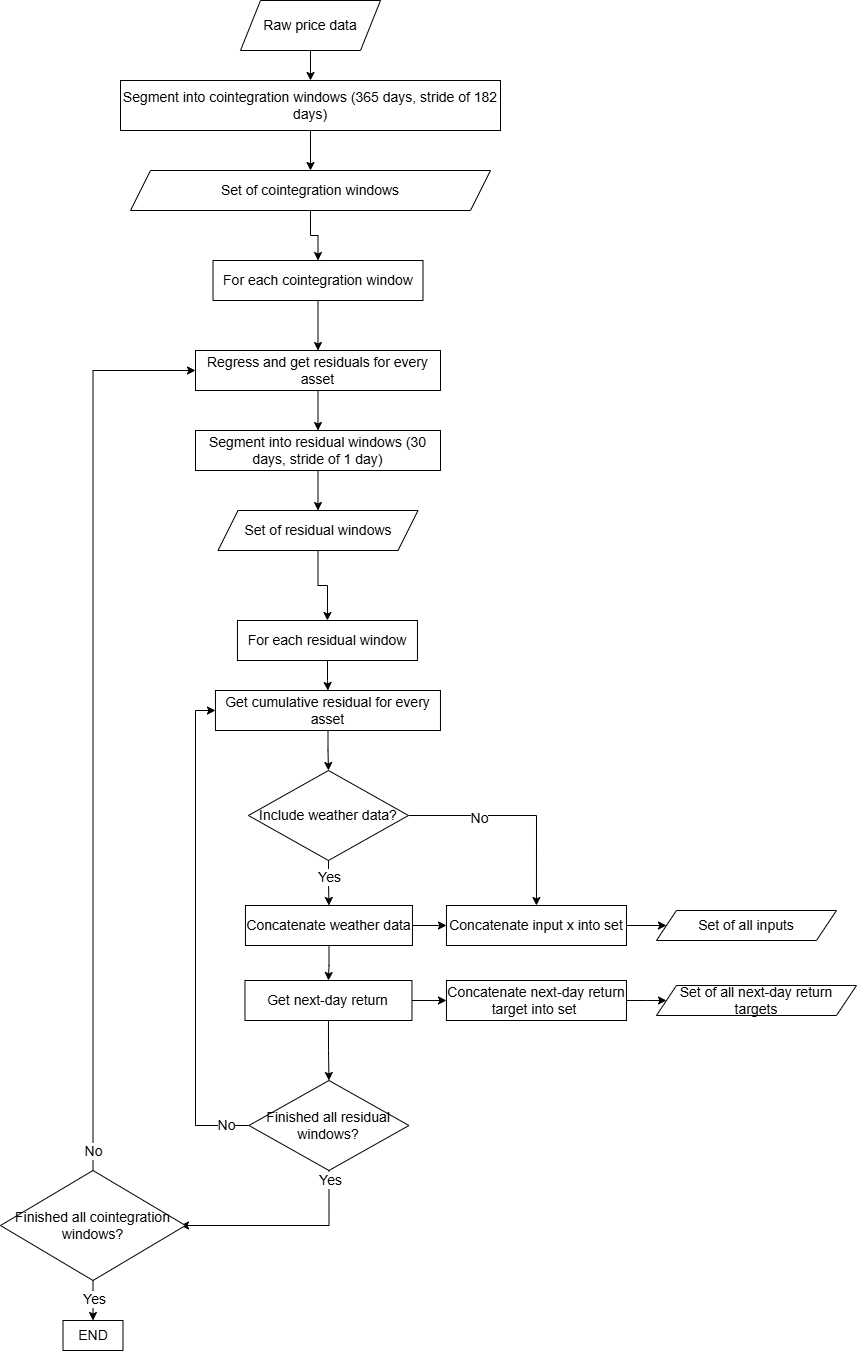

The diagram above was exported from draw.io. Its source (the exported page's mxGraphModel, read from the mxfile embedded in the PNG):
<mxGraphModel dx="1486" dy="1420" grid="1" gridSize="10" guides="1" tooltips="1" connect="1" arrows="1" fold="1" page="1" pageScale="1" pageWidth="1100" pageHeight="1700" math="0" shadow="0">
  <root>
    <mxCell id="0" />
    <mxCell id="1" parent="0" />
    <mxCell id="RLxJqkRSl3jjGgEMyWXg-25" style="edgeStyle=orthogonalEdgeStyle;rounded=0;orthogonalLoop=1;jettySize=auto;html=1;exitX=0.5;exitY=1;exitDx=0;exitDy=0;entryX=0.5;entryY=0;entryDx=0;entryDy=0;fontSize=14;" edge="1" parent="1" source="RLxJqkRSl3jjGgEMyWXg-3" target="RLxJqkRSl3jjGgEMyWXg-4">
      <mxGeometry relative="1" as="geometry" />
    </mxCell>
    <mxCell id="RLxJqkRSl3jjGgEMyWXg-3" value="Raw price data" style="shape=parallelogram;perimeter=parallelogramPerimeter;whiteSpace=wrap;html=1;fixedSize=1;fontSize=14;" vertex="1" parent="1">
      <mxGeometry x="320" y="120" width="140" height="50" as="geometry" />
    </mxCell>
    <mxCell id="RLxJqkRSl3jjGgEMyWXg-26" style="edgeStyle=orthogonalEdgeStyle;rounded=0;orthogonalLoop=1;jettySize=auto;html=1;exitX=0.5;exitY=1;exitDx=0;exitDy=0;entryX=0.5;entryY=0;entryDx=0;entryDy=0;fontSize=14;" edge="1" parent="1" source="RLxJqkRSl3jjGgEMyWXg-4" target="RLxJqkRSl3jjGgEMyWXg-5">
      <mxGeometry relative="1" as="geometry" />
    </mxCell>
    <mxCell id="RLxJqkRSl3jjGgEMyWXg-4" value="Segment into cointegration windows (365 days, stride of 182 days)" style="rounded=0;whiteSpace=wrap;html=1;fontSize=14;" vertex="1" parent="1">
      <mxGeometry x="200" y="200" width="380" height="50" as="geometry" />
    </mxCell>
    <mxCell id="RLxJqkRSl3jjGgEMyWXg-27" style="edgeStyle=orthogonalEdgeStyle;rounded=0;orthogonalLoop=1;jettySize=auto;html=1;exitX=0.5;exitY=1;exitDx=0;exitDy=0;entryX=0.5;entryY=0;entryDx=0;entryDy=0;fontSize=14;" edge="1" parent="1" source="RLxJqkRSl3jjGgEMyWXg-5" target="RLxJqkRSl3jjGgEMyWXg-6">
      <mxGeometry relative="1" as="geometry" />
    </mxCell>
    <mxCell id="RLxJqkRSl3jjGgEMyWXg-5" value="Set of cointegration windows" style="shape=parallelogram;perimeter=parallelogramPerimeter;whiteSpace=wrap;html=1;fixedSize=1;fontSize=14;" vertex="1" parent="1">
      <mxGeometry x="210" y="290" width="360" height="40" as="geometry" />
    </mxCell>
    <mxCell id="RLxJqkRSl3jjGgEMyWXg-29" style="edgeStyle=orthogonalEdgeStyle;rounded=0;orthogonalLoop=1;jettySize=auto;html=1;entryX=0.5;entryY=0;entryDx=0;entryDy=0;fontSize=14;" edge="1" parent="1" source="RLxJqkRSl3jjGgEMyWXg-6" target="RLxJqkRSl3jjGgEMyWXg-7">
      <mxGeometry relative="1" as="geometry" />
    </mxCell>
    <mxCell id="RLxJqkRSl3jjGgEMyWXg-6" value="For each cointegration window" style="rounded=0;whiteSpace=wrap;html=1;fontSize=14;" vertex="1" parent="1">
      <mxGeometry x="292.5" y="380" width="210" height="40" as="geometry" />
    </mxCell>
    <mxCell id="RLxJqkRSl3jjGgEMyWXg-30" style="edgeStyle=orthogonalEdgeStyle;rounded=0;orthogonalLoop=1;jettySize=auto;html=1;entryX=0.5;entryY=0;entryDx=0;entryDy=0;fontSize=14;" edge="1" parent="1" source="RLxJqkRSl3jjGgEMyWXg-7" target="RLxJqkRSl3jjGgEMyWXg-8">
      <mxGeometry relative="1" as="geometry" />
    </mxCell>
    <mxCell id="RLxJqkRSl3jjGgEMyWXg-7" value="Regress and get residuals for every asset" style="rounded=0;whiteSpace=wrap;html=1;fontSize=14;" vertex="1" parent="1">
      <mxGeometry x="275" y="470" width="245" height="40" as="geometry" />
    </mxCell>
    <mxCell id="RLxJqkRSl3jjGgEMyWXg-32" style="edgeStyle=orthogonalEdgeStyle;rounded=0;orthogonalLoop=1;jettySize=auto;html=1;entryX=0.5;entryY=0;entryDx=0;entryDy=0;fontSize=14;" edge="1" parent="1" source="RLxJqkRSl3jjGgEMyWXg-8" target="RLxJqkRSl3jjGgEMyWXg-9">
      <mxGeometry relative="1" as="geometry" />
    </mxCell>
    <mxCell id="RLxJqkRSl3jjGgEMyWXg-8" value="Segment into residual windows (30 days, stride of 1 day)" style="rounded=0;whiteSpace=wrap;html=1;fontSize=14;" vertex="1" parent="1">
      <mxGeometry x="275" y="550" width="245" height="40" as="geometry" />
    </mxCell>
    <mxCell id="RLxJqkRSl3jjGgEMyWXg-33" style="edgeStyle=orthogonalEdgeStyle;rounded=0;orthogonalLoop=1;jettySize=auto;html=1;entryX=0.5;entryY=0;entryDx=0;entryDy=0;exitX=0.5;exitY=1;exitDx=0;exitDy=0;fontSize=14;" edge="1" parent="1" source="RLxJqkRSl3jjGgEMyWXg-9" target="RLxJqkRSl3jjGgEMyWXg-10">
      <mxGeometry relative="1" as="geometry">
        <mxPoint x="427.5" y="670" as="sourcePoint" />
      </mxGeometry>
    </mxCell>
    <mxCell id="RLxJqkRSl3jjGgEMyWXg-9" value="Set of residual windows" style="shape=parallelogram;perimeter=parallelogramPerimeter;whiteSpace=wrap;html=1;fixedSize=1;fontSize=14;" vertex="1" parent="1">
      <mxGeometry x="297.5" y="630" width="200" height="40" as="geometry" />
    </mxCell>
    <mxCell id="RLxJqkRSl3jjGgEMyWXg-34" style="edgeStyle=orthogonalEdgeStyle;rounded=0;orthogonalLoop=1;jettySize=auto;html=1;entryX=0.5;entryY=0;entryDx=0;entryDy=0;fontSize=14;" edge="1" parent="1" source="RLxJqkRSl3jjGgEMyWXg-10" target="RLxJqkRSl3jjGgEMyWXg-11">
      <mxGeometry relative="1" as="geometry" />
    </mxCell>
    <mxCell id="RLxJqkRSl3jjGgEMyWXg-10" value="For each residual window" style="rounded=0;whiteSpace=wrap;html=1;fontSize=14;" vertex="1" parent="1">
      <mxGeometry x="316.96" y="740" width="180" height="40" as="geometry" />
    </mxCell>
    <mxCell id="RLxJqkRSl3jjGgEMyWXg-35" style="edgeStyle=orthogonalEdgeStyle;rounded=0;orthogonalLoop=1;jettySize=auto;html=1;entryX=0.5;entryY=0;entryDx=0;entryDy=0;fontSize=14;" edge="1" parent="1" source="RLxJqkRSl3jjGgEMyWXg-11" target="RLxJqkRSl3jjGgEMyWXg-21">
      <mxGeometry relative="1" as="geometry" />
    </mxCell>
    <mxCell id="RLxJqkRSl3jjGgEMyWXg-11" value="Get cumulative residual for every asset" style="rounded=0;whiteSpace=wrap;html=1;fontSize=14;" vertex="1" parent="1">
      <mxGeometry x="294.96" y="810" width="225" height="40" as="geometry" />
    </mxCell>
    <mxCell id="RLxJqkRSl3jjGgEMyWXg-37" style="edgeStyle=orthogonalEdgeStyle;rounded=0;orthogonalLoop=1;jettySize=auto;html=1;entryX=0;entryY=0.5;entryDx=0;entryDy=0;fontSize=14;" edge="1" parent="1" source="RLxJqkRSl3jjGgEMyWXg-12" target="RLxJqkRSl3jjGgEMyWXg-19">
      <mxGeometry relative="1" as="geometry" />
    </mxCell>
    <mxCell id="RLxJqkRSl3jjGgEMyWXg-67" style="edgeStyle=orthogonalEdgeStyle;rounded=0;orthogonalLoop=1;jettySize=auto;html=1;entryX=0.5;entryY=0;entryDx=0;entryDy=0;fontSize=14;" edge="1" parent="1" source="RLxJqkRSl3jjGgEMyWXg-12" target="RLxJqkRSl3jjGgEMyWXg-13">
      <mxGeometry relative="1" as="geometry" />
    </mxCell>
    <mxCell id="RLxJqkRSl3jjGgEMyWXg-12" value="Concatenate weather data" style="rounded=0;whiteSpace=wrap;html=1;fontSize=14;" vertex="1" parent="1">
      <mxGeometry x="324.96" y="1025" width="167" height="40" as="geometry" />
    </mxCell>
    <mxCell id="RLxJqkRSl3jjGgEMyWXg-68" style="edgeStyle=orthogonalEdgeStyle;rounded=0;orthogonalLoop=1;jettySize=auto;html=1;entryX=0;entryY=0.5;entryDx=0;entryDy=0;fontSize=14;" edge="1" parent="1" source="RLxJqkRSl3jjGgEMyWXg-13" target="RLxJqkRSl3jjGgEMyWXg-24">
      <mxGeometry relative="1" as="geometry" />
    </mxCell>
    <mxCell id="RLxJqkRSl3jjGgEMyWXg-70" style="edgeStyle=orthogonalEdgeStyle;rounded=0;orthogonalLoop=1;jettySize=auto;html=1;exitX=0.5;exitY=1;exitDx=0;exitDy=0;entryX=0.5;entryY=0;entryDx=0;entryDy=0;fontSize=14;" edge="1" parent="1" source="RLxJqkRSl3jjGgEMyWXg-13" target="RLxJqkRSl3jjGgEMyWXg-14">
      <mxGeometry relative="1" as="geometry" />
    </mxCell>
    <mxCell id="RLxJqkRSl3jjGgEMyWXg-13" value="Get next-day return" style="rounded=0;whiteSpace=wrap;html=1;fontSize=14;" vertex="1" parent="1">
      <mxGeometry x="324.46" y="1100" width="167" height="40" as="geometry" />
    </mxCell>
    <mxCell id="RLxJqkRSl3jjGgEMyWXg-71" style="edgeStyle=orthogonalEdgeStyle;rounded=0;orthogonalLoop=1;jettySize=auto;html=1;entryX=1;entryY=0.5;entryDx=0;entryDy=0;exitX=0.5;exitY=1;exitDx=0;exitDy=0;fontSize=14;" edge="1" parent="1" source="RLxJqkRSl3jjGgEMyWXg-14">
      <mxGeometry relative="1" as="geometry">
        <mxPoint x="260.0000000000002" y="1345" as="targetPoint" />
        <Array as="points">
          <mxPoint x="409" y="1345" />
        </Array>
      </mxGeometry>
    </mxCell>
    <mxCell id="RLxJqkRSl3jjGgEMyWXg-78" value="Yes" style="edgeLabel;html=1;align=center;verticalAlign=middle;resizable=0;points=[];fontSize=14;" vertex="1" connectable="0" parent="RLxJqkRSl3jjGgEMyWXg-71">
      <mxGeometry x="-0.8998" relative="1" as="geometry">
        <mxPoint x="1" as="offset" />
      </mxGeometry>
    </mxCell>
    <mxCell id="RLxJqkRSl3jjGgEMyWXg-74" style="edgeStyle=orthogonalEdgeStyle;rounded=0;orthogonalLoop=1;jettySize=auto;html=1;entryX=0;entryY=0.5;entryDx=0;entryDy=0;exitX=0;exitY=0.5;exitDx=0;exitDy=0;fontSize=14;" edge="1" parent="1" source="RLxJqkRSl3jjGgEMyWXg-14" target="RLxJqkRSl3jjGgEMyWXg-11">
      <mxGeometry relative="1" as="geometry" />
    </mxCell>
    <mxCell id="RLxJqkRSl3jjGgEMyWXg-75" value="No" style="edgeLabel;html=1;align=center;verticalAlign=middle;resizable=0;points=[];fontSize=14;" vertex="1" connectable="0" parent="RLxJqkRSl3jjGgEMyWXg-74">
      <mxGeometry x="-0.9065" y="-1" relative="1" as="geometry">
        <mxPoint as="offset" />
      </mxGeometry>
    </mxCell>
    <mxCell id="RLxJqkRSl3jjGgEMyWXg-14" value="Finished all residual windows?" style="rhombus;whiteSpace=wrap;html=1;fontSize=14;" vertex="1" parent="1">
      <mxGeometry x="328.46" y="1200" width="160" height="90" as="geometry" />
    </mxCell>
    <mxCell id="RLxJqkRSl3jjGgEMyWXg-15" value="Set of all inputs" style="shape=parallelogram;perimeter=parallelogramPerimeter;whiteSpace=wrap;html=1;fixedSize=1;fontSize=14;" vertex="1" parent="1">
      <mxGeometry x="735.96" y="1030" width="180" height="30" as="geometry" />
    </mxCell>
    <mxCell id="RLxJqkRSl3jjGgEMyWXg-44" style="edgeStyle=orthogonalEdgeStyle;rounded=0;orthogonalLoop=1;jettySize=auto;html=1;fontSize=14;" edge="1" parent="1" source="RLxJqkRSl3jjGgEMyWXg-19" target="RLxJqkRSl3jjGgEMyWXg-15">
      <mxGeometry relative="1" as="geometry" />
    </mxCell>
    <mxCell id="RLxJqkRSl3jjGgEMyWXg-19" value="Concatenate input x into set" style="rounded=0;whiteSpace=wrap;html=1;fontSize=14;" vertex="1" parent="1">
      <mxGeometry x="525.96" y="1025" width="180" height="40" as="geometry" />
    </mxCell>
    <mxCell id="RLxJqkRSl3jjGgEMyWXg-73" style="edgeStyle=orthogonalEdgeStyle;rounded=0;orthogonalLoop=1;jettySize=auto;html=1;exitX=0.5;exitY=1;exitDx=0;exitDy=0;entryX=0.5;entryY=0;entryDx=0;entryDy=0;fontSize=14;" edge="1" parent="1" source="RLxJqkRSl3jjGgEMyWXg-20" target="RLxJqkRSl3jjGgEMyWXg-63">
      <mxGeometry relative="1" as="geometry" />
    </mxCell>
    <mxCell id="RLxJqkRSl3jjGgEMyWXg-79" value="Yes" style="edgeLabel;html=1;align=center;verticalAlign=middle;resizable=0;points=[];fontSize=14;" vertex="1" connectable="0" parent="RLxJqkRSl3jjGgEMyWXg-73">
      <mxGeometry x="-0.1" y="1" relative="1" as="geometry">
        <mxPoint as="offset" />
      </mxGeometry>
    </mxCell>
    <mxCell id="RLxJqkRSl3jjGgEMyWXg-81" style="edgeStyle=orthogonalEdgeStyle;rounded=0;orthogonalLoop=1;jettySize=auto;html=1;entryX=0;entryY=0.5;entryDx=0;entryDy=0;fontSize=14;" edge="1" parent="1" source="RLxJqkRSl3jjGgEMyWXg-20" target="RLxJqkRSl3jjGgEMyWXg-7">
      <mxGeometry relative="1" as="geometry">
        <Array as="points">
          <mxPoint x="172" y="490" />
        </Array>
      </mxGeometry>
    </mxCell>
    <mxCell id="RLxJqkRSl3jjGgEMyWXg-82" value="No" style="edgeLabel;html=1;align=center;verticalAlign=middle;resizable=0;points=[];fontSize=14;" vertex="1" connectable="0" parent="RLxJqkRSl3jjGgEMyWXg-81">
      <mxGeometry x="-0.9335" y="1" relative="1" as="geometry">
        <mxPoint x="1" y="10" as="offset" />
      </mxGeometry>
    </mxCell>
    <mxCell id="RLxJqkRSl3jjGgEMyWXg-20" value="Finished all cointegration windows?" style="rhombus;whiteSpace=wrap;html=1;fontSize=14;" vertex="1" parent="1">
      <mxGeometry x="80" y="1290" width="185" height="110" as="geometry" />
    </mxCell>
    <mxCell id="RLxJqkRSl3jjGgEMyWXg-36" style="edgeStyle=orthogonalEdgeStyle;rounded=0;orthogonalLoop=1;jettySize=auto;html=1;entryX=0.5;entryY=0;entryDx=0;entryDy=0;fontSize=14;" edge="1" parent="1" source="RLxJqkRSl3jjGgEMyWXg-21" target="RLxJqkRSl3jjGgEMyWXg-12">
      <mxGeometry relative="1" as="geometry" />
    </mxCell>
    <mxCell id="RLxJqkRSl3jjGgEMyWXg-41" value="Yes" style="edgeLabel;html=1;align=center;verticalAlign=middle;resizable=0;points=[];fontSize=14;" vertex="1" connectable="0" parent="RLxJqkRSl3jjGgEMyWXg-36">
      <mxGeometry x="-0.2676" relative="1" as="geometry">
        <mxPoint as="offset" />
      </mxGeometry>
    </mxCell>
    <mxCell id="RLxJqkRSl3jjGgEMyWXg-38" style="edgeStyle=orthogonalEdgeStyle;rounded=0;orthogonalLoop=1;jettySize=auto;html=1;entryX=0.5;entryY=0;entryDx=0;entryDy=0;fontSize=14;" edge="1" parent="1" source="RLxJqkRSl3jjGgEMyWXg-21" target="RLxJqkRSl3jjGgEMyWXg-19">
      <mxGeometry relative="1" as="geometry" />
    </mxCell>
    <mxCell id="RLxJqkRSl3jjGgEMyWXg-39" value="No" style="edgeLabel;html=1;align=center;verticalAlign=middle;resizable=0;points=[];fontSize=14;" vertex="1" connectable="0" parent="RLxJqkRSl3jjGgEMyWXg-38">
      <mxGeometry x="-0.3511" y="-2" relative="1" as="geometry">
        <mxPoint as="offset" />
      </mxGeometry>
    </mxCell>
    <mxCell id="RLxJqkRSl3jjGgEMyWXg-21" value="Include weather data?" style="rhombus;whiteSpace=wrap;html=1;fontSize=14;" vertex="1" parent="1">
      <mxGeometry x="327.96" y="890" width="160" height="90" as="geometry" />
    </mxCell>
    <mxCell id="RLxJqkRSl3jjGgEMyWXg-23" value="Set of all next-day return targets" style="shape=parallelogram;perimeter=parallelogramPerimeter;whiteSpace=wrap;html=1;fixedSize=1;fontSize=14;" vertex="1" parent="1">
      <mxGeometry x="735.96" y="1105" width="200" height="30" as="geometry" />
    </mxCell>
    <mxCell id="RLxJqkRSl3jjGgEMyWXg-69" style="edgeStyle=orthogonalEdgeStyle;rounded=0;orthogonalLoop=1;jettySize=auto;html=1;entryX=0;entryY=0.5;entryDx=0;entryDy=0;fontSize=14;" edge="1" parent="1" source="RLxJqkRSl3jjGgEMyWXg-24">
      <mxGeometry relative="1" as="geometry">
        <mxPoint x="745.96" y="1120" as="targetPoint" />
      </mxGeometry>
    </mxCell>
    <mxCell id="RLxJqkRSl3jjGgEMyWXg-24" value="Concatenate next-day return target into set&amp;nbsp;" style="rounded=0;whiteSpace=wrap;html=1;fontSize=14;" vertex="1" parent="1">
      <mxGeometry x="525.96" y="1100" width="180" height="40" as="geometry" />
    </mxCell>
    <mxCell id="RLxJqkRSl3jjGgEMyWXg-63" value="END" style="rounded=0;whiteSpace=wrap;html=1;fontSize=14;" vertex="1" parent="1">
      <mxGeometry x="142.5" y="1440" width="60" height="30" as="geometry" />
    </mxCell>
  </root>
</mxGraphModel>